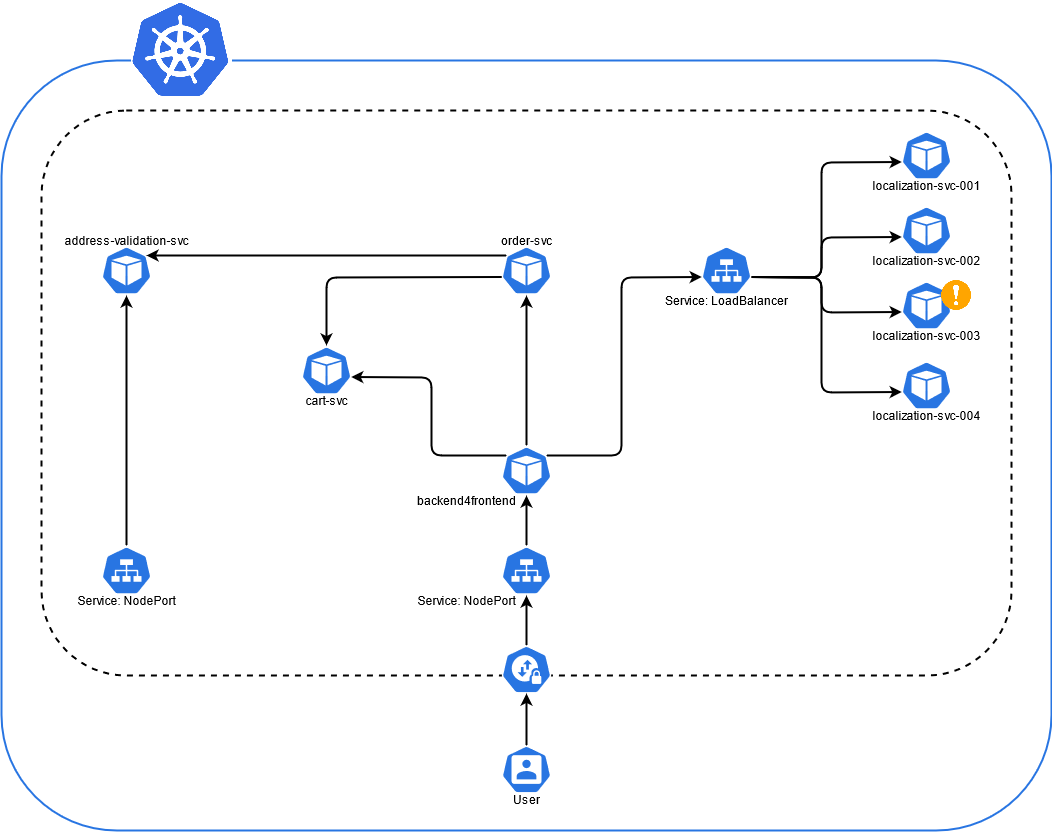

The diagram above was exported from draw.io. Its source (the exported page's mxGraphModel, read from the mxfile embedded in the PNG):
<mxGraphModel dx="1377" dy="865" grid="1" gridSize="10" guides="1" tooltips="1" connect="1" arrows="1" fold="1" page="1" pageScale="1" pageWidth="1169" pageHeight="827" math="0" shadow="0">
  <root>
    <mxCell id="0" />
    <mxCell id="1" parent="0" />
    <mxCell id="mCT56k5cqaSCgjo5j2c2-1" value="" style="rounded=1;whiteSpace=wrap;html=1;fillColor=none;strokeColor=#2875E2;strokeWidth=2;" vertex="1" parent="1">
      <mxGeometry x="100" y="130" width="1050" height="770" as="geometry" />
    </mxCell>
    <mxCell id="mCT56k5cqaSCgjo5j2c2-48" value="" style="rounded=1;whiteSpace=wrap;html=1;fillColor=none;strokeWidth=2;dashed=1;" vertex="1" parent="1">
      <mxGeometry x="140" y="180" width="970" height="565" as="geometry" />
    </mxCell>
    <mxCell id="mCT56k5cqaSCgjo5j2c2-35" value="" style="endArrow=classic;html=1;exitX=0.5;exitY=0;exitDx=0;exitDy=0;exitPerimeter=0;strokeWidth=2;entryX=0.5;entryY=1;entryDx=0;entryDy=0;entryPerimeter=0;" edge="1" parent="1" source="mCT56k5cqaSCgjo5j2c2-8" target="mCT56k5cqaSCgjo5j2c2-18">
      <mxGeometry width="50" height="50" relative="1" as="geometry">
        <mxPoint x="625" y="515" as="sourcePoint" />
        <mxPoint x="625" y="560" as="targetPoint" />
        <Array as="points" />
      </mxGeometry>
    </mxCell>
    <mxCell id="mCT56k5cqaSCgjo5j2c2-2" value="localization-svc-001" style="html=1;dashed=0;whitespace=wrap;fillColor=#2875E2;strokeColor=#ffffff;points=[[0.005,0.63,0],[0.1,0.2,0],[0.9,0.2,0],[0.5,0,0],[0.995,0.63,0],[0.72,0.99,0],[0.5,1,0],[0.28,0.99,0]];shape=mxgraph.kubernetes.icon;prIcon=pod;verticalAlign=middle;spacingTop=60;" vertex="1" parent="1">
      <mxGeometry x="1000" y="200" width="50" height="50" as="geometry" />
    </mxCell>
    <mxCell id="mCT56k5cqaSCgjo5j2c2-5" value="&lt;div&gt;localization-svc-002&lt;/div&gt;" style="html=1;dashed=0;whitespace=wrap;fillColor=#2875E2;strokeColor=#ffffff;points=[[0.005,0.63,0],[0.1,0.2,0],[0.9,0.2,0],[0.5,0,0],[0.995,0.63,0],[0.72,0.99,0],[0.5,1,0],[0.28,0.99,0]];shape=mxgraph.kubernetes.icon;prIcon=pod;verticalAlign=middle;spacingTop=60;" vertex="1" parent="1">
      <mxGeometry x="1000" y="275" width="50" height="50" as="geometry" />
    </mxCell>
    <mxCell id="mCT56k5cqaSCgjo5j2c2-6" value="&lt;div&gt;localization-svc-004&lt;/div&gt;" style="html=1;dashed=0;whitespace=wrap;fillColor=#2875E2;strokeColor=#ffffff;points=[[0.005,0.63,0],[0.1,0.2,0],[0.9,0.2,0],[0.5,0,0],[0.995,0.63,0],[0.72,0.99,0],[0.5,1,0],[0.28,0.99,0]];shape=mxgraph.kubernetes.icon;prIcon=pod;verticalAlign=middle;spacingTop=60;" vertex="1" parent="1">
      <mxGeometry x="1000" y="430" width="50" height="50" as="geometry" />
    </mxCell>
    <mxCell id="mCT56k5cqaSCgjo5j2c2-7" value="localization-svc-003" style="html=1;dashed=0;whitespace=wrap;fillColor=#2875E2;strokeColor=#ffffff;points=[[0.005,0.63,0],[0.1,0.2,0],[0.9,0.2,0],[0.5,0,0],[0.995,0.63,0],[0.72,0.99,0],[0.5,1,0],[0.28,0.99,0]];shape=mxgraph.kubernetes.icon;prIcon=pod;verticalAlign=middle;spacingTop=60;" vertex="1" parent="1">
      <mxGeometry x="1000" y="350" width="50" height="50" as="geometry" />
    </mxCell>
    <mxCell id="mCT56k5cqaSCgjo5j2c2-8" value="Service: NodePort" style="html=1;dashed=0;whitespace=wrap;fillColor=#2875E2;strokeColor=#ffffff;points=[[0.005,0.63,0],[0.1,0.2,0],[0.9,0.2,0],[0.5,0,0],[0.995,0.63,0],[0.72,0.99,0],[0.5,1,0],[0.28,0.99,0]];shape=mxgraph.kubernetes.icon;prIcon=svc;verticalAlign=middle;spacingTop=60;spacingRight=120;" vertex="1" parent="1">
      <mxGeometry x="600" y="615" width="50" height="50" as="geometry" />
    </mxCell>
    <mxCell id="mCT56k5cqaSCgjo5j2c2-9" value="" style="endArrow=classic;html=1;exitX=0.995;exitY=0.63;exitDx=0;exitDy=0;exitPerimeter=0;entryX=0.005;entryY=0.63;entryDx=0;entryDy=0;entryPerimeter=0;strokeWidth=2;" edge="1" parent="1" source="mCT56k5cqaSCgjo5j2c2-17" target="mCT56k5cqaSCgjo5j2c2-2">
      <mxGeometry width="50" height="50" relative="1" as="geometry">
        <mxPoint x="540" y="440" as="sourcePoint" />
        <mxPoint x="990" y="260" as="targetPoint" />
        <Array as="points">
          <mxPoint x="920" y="347" />
          <mxPoint x="920" y="232" />
        </Array>
      </mxGeometry>
    </mxCell>
    <mxCell id="mCT56k5cqaSCgjo5j2c2-10" value="" style="endArrow=classic;html=1;exitX=0.995;exitY=0.63;exitDx=0;exitDy=0;exitPerimeter=0;entryX=0.005;entryY=0.63;entryDx=0;entryDy=0;entryPerimeter=0;strokeWidth=2;" edge="1" parent="1" target="mCT56k5cqaSCgjo5j2c2-5">
      <mxGeometry width="50" height="50" relative="1" as="geometry">
        <mxPoint x="849.75" y="346.5" as="sourcePoint" />
        <mxPoint x="1000.25" y="231.5" as="targetPoint" />
        <Array as="points">
          <mxPoint x="920" y="347" />
          <mxPoint x="920" y="307" />
        </Array>
      </mxGeometry>
    </mxCell>
    <mxCell id="mCT56k5cqaSCgjo5j2c2-11" value="" style="endArrow=classic;html=1;exitX=0.995;exitY=0.63;exitDx=0;exitDy=0;exitPerimeter=0;entryX=0.005;entryY=0.63;entryDx=0;entryDy=0;entryPerimeter=0;strokeWidth=2;" edge="1" parent="1" target="mCT56k5cqaSCgjo5j2c2-7">
      <mxGeometry width="50" height="50" relative="1" as="geometry">
        <mxPoint x="849.75" y="346.5" as="sourcePoint" />
        <mxPoint x="1000.25" y="306.5" as="targetPoint" />
        <Array as="points">
          <mxPoint x="920" y="347" />
          <mxPoint x="920" y="382" />
        </Array>
      </mxGeometry>
    </mxCell>
    <mxCell id="mCT56k5cqaSCgjo5j2c2-12" value="" style="endArrow=classic;html=1;exitX=0.995;exitY=0.63;exitDx=0;exitDy=0;exitPerimeter=0;entryX=0.005;entryY=0.63;entryDx=0;entryDy=0;entryPerimeter=0;strokeWidth=2;" edge="1" parent="1" target="mCT56k5cqaSCgjo5j2c2-6">
      <mxGeometry width="50" height="50" relative="1" as="geometry">
        <mxPoint x="849.75" y="346.5" as="sourcePoint" />
        <mxPoint x="1000.25" y="231.5" as="targetPoint" />
        <Array as="points">
          <mxPoint x="920" y="347" />
          <mxPoint x="920" y="462" />
        </Array>
      </mxGeometry>
    </mxCell>
    <mxCell id="mCT56k5cqaSCgjo5j2c2-13" value="&lt;div&gt;address-validation-svc&lt;/div&gt;" style="html=1;dashed=0;whitespace=wrap;fillColor=#2875E2;strokeColor=#ffffff;points=[[0.005,0.63,0],[0.1,0.2,0],[0.9,0.2,0],[0.5,0,0],[0.995,0.63,0],[0.72,0.99,0],[0.5,1,0],[0.28,0.99,0]];shape=mxgraph.kubernetes.icon;prIcon=pod;verticalAlign=middle;spacingTop=0;spacingBottom=60;" vertex="1" parent="1">
      <mxGeometry x="200" y="315" width="50" height="50" as="geometry" />
    </mxCell>
    <mxCell id="mCT56k5cqaSCgjo5j2c2-14" value="order-svc" style="html=1;dashed=0;whitespace=wrap;fillColor=#2875E2;strokeColor=#ffffff;points=[[0.005,0.63,0],[0.1,0.2,0],[0.9,0.2,0],[0.5,0,0],[0.995,0.63,0],[0.72,0.99,0],[0.5,1,0],[0.28,0.99,0]];shape=mxgraph.kubernetes.icon;prIcon=pod;verticalAlign=middle;spacingTop=0;spacingBottom=60;" vertex="1" parent="1">
      <mxGeometry x="600" y="315" width="50" height="50" as="geometry" />
    </mxCell>
    <mxCell id="mCT56k5cqaSCgjo5j2c2-15" value="cart-svc" style="html=1;dashed=0;whitespace=wrap;fillColor=#2875E2;strokeColor=#ffffff;points=[[0.005,0.63,0],[0.1,0.2,0],[0.9,0.2,0],[0.5,0,0],[0.995,0.63,0],[0.72,0.99,0],[0.5,1,0],[0.28,0.99,0]];shape=mxgraph.kubernetes.icon;prIcon=pod;verticalAlign=middle;spacingTop=60;" vertex="1" parent="1">
      <mxGeometry x="400" y="415" width="50" height="50" as="geometry" />
    </mxCell>
    <mxCell id="mCT56k5cqaSCgjo5j2c2-16" value="" style="endArrow=classic;html=1;exitX=0.005;exitY=0.63;exitDx=0;exitDy=0;exitPerimeter=0;entryX=0.5;entryY=0;entryDx=0;entryDy=0;entryPerimeter=0;strokeWidth=2;" edge="1" parent="1" source="mCT56k5cqaSCgjo5j2c2-14" target="mCT56k5cqaSCgjo5j2c2-15">
      <mxGeometry width="50" height="50" relative="1" as="geometry">
        <mxPoint x="849.75" y="346.5" as="sourcePoint" />
        <mxPoint x="1000.25" y="306.5" as="targetPoint" />
        <Array as="points">
          <mxPoint x="425" y="347" />
        </Array>
      </mxGeometry>
    </mxCell>
    <mxCell id="mCT56k5cqaSCgjo5j2c2-17" value="Service: LoadBalancer" style="html=1;dashed=0;whitespace=wrap;fillColor=#2875E2;strokeColor=#ffffff;points=[[0.005,0.63,0],[0.1,0.2,0],[0.9,0.2,0],[0.5,0,0],[0.995,0.63,0],[0.72,0.99,0],[0.5,1,0],[0.28,0.99,0]];shape=mxgraph.kubernetes.icon;prIcon=svc;verticalAlign=middle;spacingTop=60;" vertex="1" parent="1">
      <mxGeometry x="800" y="315" width="50" height="50" as="geometry" />
    </mxCell>
    <mxCell id="mCT56k5cqaSCgjo5j2c2-18" value="backend4frontend" style="html=1;dashed=0;whitespace=wrap;fillColor=#2875E2;strokeColor=#ffffff;points=[[0.005,0.63,0],[0.1,0.2,0],[0.9,0.2,0],[0.5,0,0],[0.995,0.63,0],[0.72,0.99,0],[0.5,1,0],[0.28,0.99,0]];shape=mxgraph.kubernetes.icon;prIcon=pod;verticalAlign=middle;spacingTop=60;labelBackgroundColor=none;labelBorderColor=none;spacingRight=120;" vertex="1" parent="1">
      <mxGeometry x="600" y="515" width="50" height="50" as="geometry" />
    </mxCell>
    <mxCell id="mCT56k5cqaSCgjo5j2c2-20" value="" style="endArrow=classic;html=1;exitX=0.5;exitY=0;exitDx=0;exitDy=0;exitPerimeter=0;entryX=0.5;entryY=1;entryDx=0;entryDy=0;entryPerimeter=0;strokeWidth=2;" edge="1" parent="1" source="mCT56k5cqaSCgjo5j2c2-18">
      <mxGeometry width="50" height="50" relative="1" as="geometry">
        <mxPoint x="600.25" y="346.5" as="sourcePoint" />
        <mxPoint x="625" y="365" as="targetPoint" />
        <Array as="points" />
      </mxGeometry>
    </mxCell>
    <mxCell id="mCT56k5cqaSCgjo5j2c2-21" value="" style="endArrow=classic;html=1;exitX=0.1;exitY=0.2;exitDx=0;exitDy=0;exitPerimeter=0;entryX=0.995;entryY=0.63;entryDx=0;entryDy=0;entryPerimeter=0;strokeWidth=2;" edge="1" parent="1" source="mCT56k5cqaSCgjo5j2c2-18" target="mCT56k5cqaSCgjo5j2c2-15">
      <mxGeometry width="50" height="50" relative="1" as="geometry">
        <mxPoint x="625" y="515" as="sourcePoint" />
        <mxPoint x="625" y="365" as="targetPoint" />
        <Array as="points">
          <mxPoint x="530" y="525" />
          <mxPoint x="530" y="447" />
        </Array>
      </mxGeometry>
    </mxCell>
    <mxCell id="mCT56k5cqaSCgjo5j2c2-22" value="" style="endArrow=classic;html=1;entryX=0.005;entryY=0.63;entryDx=0;entryDy=0;entryPerimeter=0;exitX=0.9;exitY=0.2;exitDx=0;exitDy=0;exitPerimeter=0;strokeWidth=2;" edge="1" parent="1" source="mCT56k5cqaSCgjo5j2c2-18">
      <mxGeometry width="50" height="50" relative="1" as="geometry">
        <mxPoint x="680" y="530" as="sourcePoint" />
        <mxPoint x="800.25" y="346.5" as="targetPoint" />
        <Array as="points">
          <mxPoint x="720" y="525" />
          <mxPoint x="720" y="347" />
        </Array>
      </mxGeometry>
    </mxCell>
    <mxCell id="mCT56k5cqaSCgjo5j2c2-23" value="" style="endArrow=classic;html=1;exitX=0.5;exitY=0;exitDx=0;exitDy=0;exitPerimeter=0;entryX=0.5;entryY=1;entryDx=0;entryDy=0;entryPerimeter=0;strokeWidth=2;" edge="1" parent="1" source="mCT56k5cqaSCgjo5j2c2-34" target="mCT56k5cqaSCgjo5j2c2-13">
      <mxGeometry width="50" height="50" relative="1" as="geometry">
        <mxPoint x="425" y="415" as="sourcePoint" />
        <mxPoint x="600.25" y="346.5" as="targetPoint" />
        <Array as="points" />
      </mxGeometry>
    </mxCell>
    <mxCell id="mCT56k5cqaSCgjo5j2c2-24" value="" style="endArrow=classic;html=1;exitX=0.1;exitY=0.2;exitDx=0;exitDy=0;exitPerimeter=0;entryX=0.9;entryY=0.2;entryDx=0;entryDy=0;entryPerimeter=0;strokeWidth=2;" edge="1" parent="1" target="mCT56k5cqaSCgjo5j2c2-13">
      <mxGeometry width="50" height="50" relative="1" as="geometry">
        <mxPoint x="605" y="325" as="sourcePoint" />
        <mxPoint x="425" y="415" as="targetPoint" />
        <Array as="points" />
      </mxGeometry>
    </mxCell>
    <mxCell id="mCT56k5cqaSCgjo5j2c2-34" value="Service: NodePort" style="html=1;dashed=0;whitespace=wrap;fillColor=#2875E2;strokeColor=#ffffff;points=[[0.005,0.63,0],[0.1,0.2,0],[0.9,0.2,0],[0.5,0,0],[0.995,0.63,0],[0.72,0.99,0],[0.5,1,0],[0.28,0.99,0]];shape=mxgraph.kubernetes.icon;prIcon=svc;verticalAlign=middle;spacingTop=60;" vertex="1" parent="1">
      <mxGeometry x="200" y="615" width="50" height="50" as="geometry" />
    </mxCell>
    <mxCell id="mCT56k5cqaSCgjo5j2c2-40" value="" style="shape=image;verticalLabelPosition=bottom;labelBackgroundColor=#ffffff;verticalAlign=top;aspect=fixed;imageAspect=0;image=data:image/png,(base64 omitted: 8672 chars);" vertex="1" parent="1">
      <mxGeometry x="1040" y="350" width="30" height="30" as="geometry" />
    </mxCell>
    <mxCell id="mCT56k5cqaSCgjo5j2c2-41" value="User" style="html=1;dashed=0;whitespace=wrap;fillColor=#2875E2;strokeColor=#ffffff;points=[[0.005,0.63,0],[0.1,0.2,0],[0.9,0.2,0],[0.5,0,0],[0.995,0.63,0],[0.72,0.99,0],[0.5,1,0],[0.28,0.99,0]];shape=mxgraph.kubernetes.icon;prIcon=user;labelBackgroundColor=none;fontColor=none;spacingTop=60;" vertex="1" parent="1">
      <mxGeometry x="600" y="815" width="50" height="48" as="geometry" />
    </mxCell>
    <mxCell id="mCT56k5cqaSCgjo5j2c2-44" value="" style="shape=image;verticalLabelPosition=bottom;labelBackgroundColor=#ffffff;verticalAlign=top;aspect=fixed;imageAspect=0;image=data:image/png,(base64 omitted: 29236 chars);imageBackground=#ffffff;strokeWidth=1;imageBorder=#FFFFFF;" vertex="1" parent="1">
      <mxGeometry x="230" y="70" width="100" height="100" as="geometry" />
    </mxCell>
    <mxCell id="mCT56k5cqaSCgjo5j2c2-45" value="" style="endArrow=classic;html=1;exitX=0.5;exitY=0;exitDx=0;exitDy=0;exitPerimeter=0;strokeWidth=2;entryX=0.5;entryY=1;entryDx=0;entryDy=0;entryPerimeter=0;" edge="1" parent="1" source="mCT56k5cqaSCgjo5j2c2-46" target="mCT56k5cqaSCgjo5j2c2-8">
      <mxGeometry width="50" height="50" relative="1" as="geometry">
        <mxPoint x="625" y="615" as="sourcePoint" />
        <mxPoint x="625" y="565" as="targetPoint" />
        <Array as="points" />
      </mxGeometry>
    </mxCell>
    <mxCell id="mCT56k5cqaSCgjo5j2c2-46" value="" style="html=1;dashed=0;whitespace=wrap;fillColor=#2875E2;strokeColor=#ffffff;points=[[0.005,0.63,0],[0.1,0.2,0],[0.9,0.2,0],[0.5,0,0],[0.995,0.63,0],[0.72,0.99,0],[0.5,1,0],[0.28,0.99,0]];shape=mxgraph.kubernetes.icon;prIcon=netpol;labelBackgroundColor=none;fontColor=none;" vertex="1" parent="1">
      <mxGeometry x="600" y="715" width="50" height="48" as="geometry" />
    </mxCell>
    <mxCell id="mCT56k5cqaSCgjo5j2c2-47" value="" style="endArrow=classic;html=1;exitX=0.5;exitY=0;exitDx=0;exitDy=0;exitPerimeter=0;strokeWidth=2;entryX=0.5;entryY=1;entryDx=0;entryDy=0;entryPerimeter=0;" edge="1" parent="1" source="mCT56k5cqaSCgjo5j2c2-41" target="mCT56k5cqaSCgjo5j2c2-46">
      <mxGeometry width="50" height="50" relative="1" as="geometry">
        <mxPoint x="625" y="815" as="sourcePoint" />
        <mxPoint x="625" y="665" as="targetPoint" />
        <Array as="points" />
      </mxGeometry>
    </mxCell>
  </root>
</mxGraphModel>